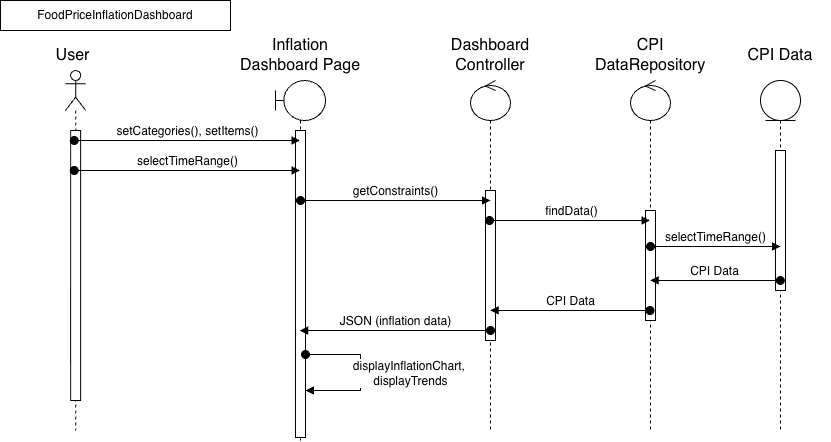

The diagram above was exported from draw.io. Its source (the exported page's mxGraphModel, read from the mxfile embedded in the PNG):
<mxGraphModel dx="164" dy="553" grid="1" gridSize="10" guides="1" tooltips="1" connect="1" arrows="1" fold="1" page="0" pageScale="1" pageWidth="827" pageHeight="1169" math="0" shadow="0">
  <root>
    <mxCell id="0" />
    <mxCell id="1" parent="0" />
    <mxCell id="115hNkgTX24XxXiJApTu-1" value="" style="shape=umlLifeline;perimeter=lifelinePerimeter;whiteSpace=wrap;html=1;container=1;dropTarget=0;collapsible=0;recursiveResize=0;outlineConnect=0;portConstraint=eastwest;newEdgeStyle={&quot;curved&quot;:0,&quot;rounded&quot;:0};participant=umlActor;" vertex="1" parent="1">
      <mxGeometry x="872" y="723" width="20.25" height="360" as="geometry" />
    </mxCell>
    <mxCell id="115hNkgTX24XxXiJApTu-2" value="" style="html=1;points=[[0,0,0,0,5],[0,1,0,0,-5],[1,0,0,0,5],[1,1,0,0,-5]];perimeter=orthogonalPerimeter;outlineConnect=0;targetShapes=umlLifeline;portConstraint=eastwest;newEdgeStyle={&quot;curved&quot;:0,&quot;rounded&quot;:0};" vertex="1" parent="115hNkgTX24XxXiJApTu-1">
      <mxGeometry x="5.1299999999999955" y="60" width="10" height="270" as="geometry" />
    </mxCell>
    <mxCell id="115hNkgTX24XxXiJApTu-3" value="User" style="text;strokeColor=none;align=center;fillColor=none;html=1;verticalAlign=middle;whiteSpace=wrap;rounded=0;fontSize=16;" vertex="1" parent="1">
      <mxGeometry x="857" y="703" width="45" height="10" as="geometry" />
    </mxCell>
    <mxCell id="115hNkgTX24XxXiJApTu-4" value="Inflation Dashboard Page" style="text;strokeColor=none;align=center;fillColor=none;html=1;verticalAlign=middle;whiteSpace=wrap;rounded=0;fontSize=16;" vertex="1" parent="1">
      <mxGeometry x="1037" y="693" width="140" height="30" as="geometry" />
    </mxCell>
    <mxCell id="115hNkgTX24XxXiJApTu-5" value="Dashboard Controller" style="text;strokeColor=none;align=center;fillColor=none;html=1;verticalAlign=middle;whiteSpace=wrap;rounded=0;fontSize=16;" vertex="1" parent="1">
      <mxGeometry x="1267" y="693" width="60" height="30" as="geometry" />
    </mxCell>
    <mxCell id="115hNkgTX24XxXiJApTu-6" value="CPI Data" style="text;strokeColor=none;align=center;fillColor=none;html=1;verticalAlign=middle;whiteSpace=wrap;rounded=0;fontSize=16;" vertex="1" parent="1">
      <mxGeometry x="1537" y="693" width="100" height="30" as="geometry" />
    </mxCell>
    <mxCell id="115hNkgTX24XxXiJApTu-7" value="CPI DataRepository" style="text;strokeColor=none;align=center;fillColor=none;html=1;verticalAlign=middle;whiteSpace=wrap;rounded=0;fontSize=16;" vertex="1" parent="1">
      <mxGeometry x="1427" y="693" width="60" height="30" as="geometry" />
    </mxCell>
    <mxCell id="115hNkgTX24XxXiJApTu-8" value="FoodPriceInflationDashboard" style="rounded=0;whiteSpace=wrap;html=1;" vertex="1" parent="1">
      <mxGeometry x="807" y="653" width="230" height="30" as="geometry" />
    </mxCell>
    <mxCell id="115hNkgTX24XxXiJApTu-9" value="" style="shape=umlLifeline;perimeter=lifelinePerimeter;whiteSpace=wrap;html=1;container=1;dropTarget=0;collapsible=0;recursiveResize=0;outlineConnect=0;portConstraint=eastwest;newEdgeStyle={&quot;curved&quot;:0,&quot;rounded&quot;:0};participant=umlBoundary;" vertex="1" parent="1">
      <mxGeometry x="1082" y="733" width="50" height="360" as="geometry" />
    </mxCell>
    <mxCell id="115hNkgTX24XxXiJApTu-10" value="" style="html=1;points=[[0,0,0,0,5],[0,1,0,0,-5],[1,0,0,0,5],[1,1,0,0,-5]];perimeter=orthogonalPerimeter;outlineConnect=0;targetShapes=umlLifeline;portConstraint=eastwest;newEdgeStyle={&quot;curved&quot;:0,&quot;rounded&quot;:0};" vertex="1" parent="115hNkgTX24XxXiJApTu-9">
      <mxGeometry x="20" y="50" width="10" height="307" as="geometry" />
    </mxCell>
    <mxCell id="115hNkgTX24XxXiJApTu-11" value="displayInflationChart,&amp;nbsp;&lt;div&gt;displayTrends&lt;/div&gt;" style="html=1;verticalAlign=bottom;startArrow=oval;endArrow=block;startSize=8;curved=0;rounded=0;fontSize=12;" edge="1" parent="115hNkgTX24XxXiJApTu-9">
      <mxGeometry x="0.2466" y="-50" relative="1" as="geometry">
        <mxPoint x="30" y="274.0000000000002" as="sourcePoint" />
        <mxPoint x="50" y="50" as="offset" />
        <mxPoint x="30.000000000000114" y="310" as="targetPoint" />
        <Array as="points">
          <mxPoint x="85" y="274" />
          <mxPoint x="85" y="310" />
        </Array>
      </mxGeometry>
    </mxCell>
    <mxCell id="115hNkgTX24XxXiJApTu-12" value="" style="shape=umlLifeline;perimeter=lifelinePerimeter;whiteSpace=wrap;html=1;container=1;dropTarget=0;collapsible=0;recursiveResize=0;outlineConnect=0;portConstraint=eastwest;newEdgeStyle={&quot;curved&quot;:0,&quot;rounded&quot;:0};participant=umlControl;" vertex="1" parent="1">
      <mxGeometry x="1277" y="733" width="40" height="350" as="geometry" />
    </mxCell>
    <mxCell id="115hNkgTX24XxXiJApTu-13" value="" style="html=1;points=[[0,0,0,0,5],[0,1,0,0,-5],[1,0,0,0,5],[1,1,0,0,-5]];perimeter=orthogonalPerimeter;outlineConnect=0;targetShapes=umlLifeline;portConstraint=eastwest;newEdgeStyle={&quot;curved&quot;:0,&quot;rounded&quot;:0};" vertex="1" parent="115hNkgTX24XxXiJApTu-12">
      <mxGeometry x="15" y="110" width="10" height="150" as="geometry" />
    </mxCell>
    <mxCell id="115hNkgTX24XxXiJApTu-14" value="" style="shape=umlLifeline;perimeter=lifelinePerimeter;whiteSpace=wrap;html=1;container=1;dropTarget=0;collapsible=0;recursiveResize=0;outlineConnect=0;portConstraint=eastwest;newEdgeStyle={&quot;curved&quot;:0,&quot;rounded&quot;:0};participant=umlEntity;" vertex="1" parent="1">
      <mxGeometry x="1567" y="733" width="40" height="350" as="geometry" />
    </mxCell>
    <mxCell id="115hNkgTX24XxXiJApTu-15" value="" style="html=1;points=[[0,0,0,0,5],[0,1,0,0,-5],[1,0,0,0,5],[1,1,0,0,-5]];perimeter=orthogonalPerimeter;outlineConnect=0;targetShapes=umlLifeline;portConstraint=eastwest;newEdgeStyle={&quot;curved&quot;:0,&quot;rounded&quot;:0};" vertex="1" parent="115hNkgTX24XxXiJApTu-14">
      <mxGeometry x="15" y="70" width="10" height="140" as="geometry" />
    </mxCell>
    <mxCell id="115hNkgTX24XxXiJApTu-16" value="" style="shape=umlLifeline;perimeter=lifelinePerimeter;whiteSpace=wrap;html=1;container=1;dropTarget=0;collapsible=0;recursiveResize=0;outlineConnect=0;portConstraint=eastwest;newEdgeStyle={&quot;curved&quot;:0,&quot;rounded&quot;:0};participant=umlControl;" vertex="1" parent="1">
      <mxGeometry x="1437" y="733" width="40" height="350" as="geometry" />
    </mxCell>
    <mxCell id="115hNkgTX24XxXiJApTu-17" value="" style="html=1;points=[[0,0,0,0,5],[0,1,0,0,-5],[1,0,0,0,5],[1,1,0,0,-5]];perimeter=orthogonalPerimeter;outlineConnect=0;targetShapes=umlLifeline;portConstraint=eastwest;newEdgeStyle={&quot;curved&quot;:0,&quot;rounded&quot;:0};" vertex="1" parent="115hNkgTX24XxXiJApTu-16">
      <mxGeometry x="15" y="130" width="10" height="110" as="geometry" />
    </mxCell>
    <mxCell id="115hNkgTX24XxXiJApTu-18" value="selectTimeRange()" style="html=1;verticalAlign=bottom;startArrow=oval;endArrow=block;startSize=8;curved=0;rounded=0;fontSize=12;" edge="1" parent="1" source="115hNkgTX24XxXiJApTu-1" target="115hNkgTX24XxXiJApTu-9">
      <mxGeometry x="-0.0008" relative="1" as="geometry">
        <mxPoint x="881.5723684210526" y="813" as="sourcePoint" />
        <mxPoint as="offset" />
        <mxPoint x="1087" y="813" as="targetPoint" />
        <Array as="points">
          <mxPoint x="1007" y="823" />
        </Array>
      </mxGeometry>
    </mxCell>
    <mxCell id="115hNkgTX24XxXiJApTu-19" value="setCategories(), setItems()" style="html=1;verticalAlign=bottom;startArrow=oval;endArrow=block;startSize=8;curved=0;rounded=0;fontSize=12;" edge="1" parent="1" source="115hNkgTX24XxXiJApTu-1" target="115hNkgTX24XxXiJApTu-9">
      <mxGeometry x="-0.0008" relative="1" as="geometry">
        <mxPoint x="1037" y="958" as="sourcePoint" />
        <mxPoint as="offset" />
        <mxPoint x="967" y="788" as="targetPoint" />
        <Array as="points">
          <mxPoint x="987" y="793" />
        </Array>
      </mxGeometry>
    </mxCell>
    <mxCell id="115hNkgTX24XxXiJApTu-20" value="getConstraints()" style="html=1;verticalAlign=bottom;startArrow=oval;endArrow=block;startSize=8;curved=0;rounded=0;fontSize=12;" edge="1" parent="1">
      <mxGeometry x="-0.0008" relative="1" as="geometry">
        <mxPoint x="1107" y="853" as="sourcePoint" />
        <mxPoint as="offset" />
        <mxPoint x="1297" y="853" as="targetPoint" />
        <Array as="points">
          <mxPoint x="1233" y="853" />
        </Array>
      </mxGeometry>
    </mxCell>
    <mxCell id="115hNkgTX24XxXiJApTu-21" value="selectTimeRange()" style="html=1;verticalAlign=bottom;startArrow=oval;endArrow=block;startSize=8;curved=0;rounded=0;fontSize=12;" edge="1" parent="1">
      <mxGeometry x="-0.0008" relative="1" as="geometry">
        <mxPoint x="1457" y="899" as="sourcePoint" />
        <mxPoint as="offset" />
        <mxPoint x="1587" y="899" as="targetPoint" />
        <Array as="points">
          <mxPoint x="1523" y="899" />
        </Array>
      </mxGeometry>
    </mxCell>
    <mxCell id="115hNkgTX24XxXiJApTu-22" value="JSON (inflation data)" style="html=1;verticalAlign=bottom;startArrow=oval;endArrow=block;startSize=8;curved=0;rounded=0;fontSize=12;" edge="1" parent="1">
      <mxGeometry x="-0.0008" relative="1" as="geometry">
        <mxPoint x="1297" y="983" as="sourcePoint" />
        <mxPoint as="offset" />
        <mxPoint x="1106.25" y="983" as="targetPoint" />
        <Array as="points">
          <mxPoint x="1237" y="983" />
        </Array>
      </mxGeometry>
    </mxCell>
    <mxCell id="115hNkgTX24XxXiJApTu-23" value="CPI Data" style="html=1;verticalAlign=bottom;startArrow=oval;endArrow=block;startSize=8;curved=0;rounded=0;fontSize=12;" edge="1" parent="1">
      <mxGeometry x="-0.0008" relative="1" as="geometry">
        <mxPoint x="1456.5" y="963" as="sourcePoint" />
        <mxPoint as="offset" />
        <mxPoint x="1296.6304347826087" y="963" as="targetPoint" />
        <Array as="points" />
      </mxGeometry>
    </mxCell>
    <mxCell id="115hNkgTX24XxXiJApTu-24" value="CPI Data" style="html=1;verticalAlign=bottom;startArrow=oval;endArrow=block;startSize=8;curved=0;rounded=0;fontSize=12;" edge="1" parent="1">
      <mxGeometry x="-0.0008" relative="1" as="geometry">
        <mxPoint x="1586.8695652173913" y="933" as="sourcePoint" />
        <mxPoint as="offset" />
        <mxPoint x="1456.6304347826087" y="933" as="targetPoint" />
        <Array as="points" />
      </mxGeometry>
    </mxCell>
    <mxCell id="115hNkgTX24XxXiJApTu-25" value="findData()" style="html=1;verticalAlign=bottom;startArrow=oval;endArrow=block;startSize=8;curved=0;rounded=0;fontSize=12;" edge="1" parent="1" target="115hNkgTX24XxXiJApTu-16">
      <mxGeometry x="0.0093" relative="1" as="geometry">
        <mxPoint x="1296" y="873" as="sourcePoint" />
        <mxPoint as="offset" />
        <mxPoint x="1426" y="873" as="targetPoint" />
        <Array as="points">
          <mxPoint x="1362" y="873" />
        </Array>
      </mxGeometry>
    </mxCell>
  </root>
</mxGraphModel>